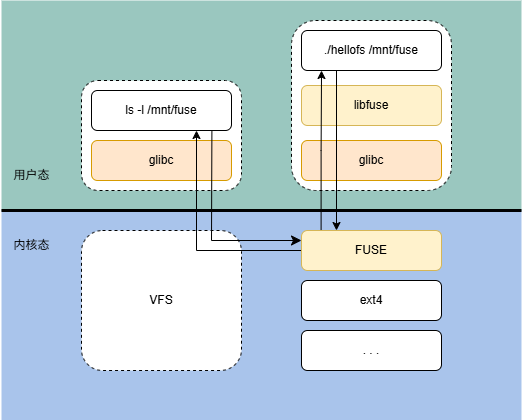

The diagram above was exported from draw.io. Its source (the exported page's mxGraphModel, read from the mxfile embedded in the PNG):
<mxGraphModel dx="2066" dy="1202" grid="1" gridSize="10" guides="1" tooltips="1" connect="1" arrows="1" fold="1" page="1" pageScale="1" pageWidth="827" pageHeight="1169" math="0" shadow="0">
  <root>
    <mxCell id="0" />
    <mxCell id="1" parent="0" />
    <mxCell id="QILzxQemzmio92u9ncoP-23" value="" style="group" parent="1" vertex="1" connectable="0">
      <mxGeometry x="40" y="40" width="520" height="420" as="geometry" />
    </mxCell>
    <mxCell id="QILzxQemzmio92u9ncoP-8" value="" style="rounded=0;whiteSpace=wrap;html=1;fillColor=#A9C4EB;strokeColor=none;" parent="QILzxQemzmio92u9ncoP-23" vertex="1">
      <mxGeometry y="210" width="520" height="210" as="geometry" />
    </mxCell>
    <mxCell id="QILzxQemzmio92u9ncoP-6" value="" style="rounded=0;whiteSpace=wrap;html=1;fillColor=#9AC7BF;strokeColor=none;" parent="QILzxQemzmio92u9ncoP-23" vertex="1">
      <mxGeometry width="520" height="210" as="geometry" />
    </mxCell>
    <mxCell id="QILzxQemzmio92u9ncoP-2" value="" style="rounded=1;whiteSpace=wrap;html=1;dashed=1;" parent="QILzxQemzmio92u9ncoP-23" vertex="1">
      <mxGeometry x="80" y="80" width="160" height="110" as="geometry" />
    </mxCell>
    <mxCell id="QILzxQemzmio92u9ncoP-3" value="ls -l /mnt/fuse" style="rounded=1;whiteSpace=wrap;html=1;" parent="QILzxQemzmio92u9ncoP-23" vertex="1">
      <mxGeometry x="90" y="90" width="140" height="40" as="geometry" />
    </mxCell>
    <mxCell id="QILzxQemzmio92u9ncoP-4" value="glibc" style="rounded=1;whiteSpace=wrap;html=1;fillColor=#ffe6cc;strokeColor=#d79b00;" parent="QILzxQemzmio92u9ncoP-23" vertex="1">
      <mxGeometry x="90" y="140" width="140" height="40" as="geometry" />
    </mxCell>
    <mxCell id="QILzxQemzmio92u9ncoP-7" value="" style="endArrow=none;html=1;rounded=0;exitX=0;exitY=1;exitDx=0;exitDy=0;entryX=1;entryY=1;entryDx=0;entryDy=0;strokeWidth=3;fillColor=#e1d5e7;strokeColor=#000000;" parent="QILzxQemzmio92u9ncoP-23" source="QILzxQemzmio92u9ncoP-6" target="QILzxQemzmio92u9ncoP-6" edge="1">
      <mxGeometry width="50" height="50" relative="1" as="geometry">
        <mxPoint x="420" y="290" as="sourcePoint" />
        <mxPoint x="470" y="240" as="targetPoint" />
      </mxGeometry>
    </mxCell>
    <mxCell id="QILzxQemzmio92u9ncoP-9" value="VFS" style="rounded=1;whiteSpace=wrap;html=1;dashed=1;" parent="QILzxQemzmio92u9ncoP-23" vertex="1">
      <mxGeometry x="80" y="230" width="160" height="140" as="geometry" />
    </mxCell>
    <mxCell id="QILzxQemzmio92u9ncoP-10" value="" style="rounded=1;whiteSpace=wrap;html=1;dashed=1;" parent="QILzxQemzmio92u9ncoP-23" vertex="1">
      <mxGeometry x="290" y="20" width="160" height="170" as="geometry" />
    </mxCell>
    <mxCell id="QILzxQemzmio92u9ncoP-11" value="glibc" style="rounded=1;whiteSpace=wrap;html=1;fillColor=#ffe6cc;strokeColor=#d79b00;" parent="QILzxQemzmio92u9ncoP-23" vertex="1">
      <mxGeometry x="300" y="140" width="140" height="40" as="geometry" />
    </mxCell>
    <mxCell id="QILzxQemzmio92u9ncoP-12" value="libfuse" style="rounded=1;whiteSpace=wrap;html=1;fillColor=#fff2cc;strokeColor=#d6b656;" parent="QILzxQemzmio92u9ncoP-23" vertex="1">
      <mxGeometry x="300" y="85" width="140" height="40" as="geometry" />
    </mxCell>
    <mxCell id="QILzxQemzmio92u9ncoP-13" value="./hellofs /mnt/fuse" style="rounded=1;whiteSpace=wrap;html=1;" parent="QILzxQemzmio92u9ncoP-23" vertex="1">
      <mxGeometry x="300" y="30" width="140" height="40" as="geometry" />
    </mxCell>
    <mxCell id="QILzxQemzmio92u9ncoP-18" style="edgeStyle=orthogonalEdgeStyle;rounded=0;orthogonalLoop=1;jettySize=auto;html=1;entryX=0.143;entryY=1;entryDx=0;entryDy=0;entryPerimeter=0;strokeWidth=1;exitX=0.14;exitY=0.003;exitDx=0;exitDy=0;exitPerimeter=0;" parent="QILzxQemzmio92u9ncoP-23" source="QILzxQemzmio92u9ncoP-14" target="QILzxQemzmio92u9ncoP-13" edge="1">
      <mxGeometry relative="1" as="geometry" />
    </mxCell>
    <mxCell id="QILzxQemzmio92u9ncoP-20" style="edgeStyle=orthogonalEdgeStyle;rounded=0;orthogonalLoop=1;jettySize=auto;html=1;entryX=0.75;entryY=1;entryDx=0;entryDy=0;strokeWidth=1;" parent="QILzxQemzmio92u9ncoP-23" source="QILzxQemzmio92u9ncoP-14" target="QILzxQemzmio92u9ncoP-3" edge="1">
      <mxGeometry relative="1" as="geometry" />
    </mxCell>
    <mxCell id="QILzxQemzmio92u9ncoP-14" value="FUSE" style="rounded=1;whiteSpace=wrap;html=1;fillColor=#fff2cc;strokeColor=#d6b656;" parent="QILzxQemzmio92u9ncoP-23" vertex="1">
      <mxGeometry x="300" y="230" width="140" height="40" as="geometry" />
    </mxCell>
    <mxCell id="QILzxQemzmio92u9ncoP-15" value="ext4" style="rounded=1;whiteSpace=wrap;html=1;" parent="QILzxQemzmio92u9ncoP-23" vertex="1">
      <mxGeometry x="300" y="280" width="140" height="40" as="geometry" />
    </mxCell>
    <mxCell id="QILzxQemzmio92u9ncoP-16" value=". . ." style="rounded=1;whiteSpace=wrap;html=1;" parent="QILzxQemzmio92u9ncoP-23" vertex="1">
      <mxGeometry x="300" y="330" width="140" height="40" as="geometry" />
    </mxCell>
    <mxCell id="QILzxQemzmio92u9ncoP-19" style="edgeStyle=orthogonalEdgeStyle;rounded=0;orthogonalLoop=1;jettySize=auto;html=1;entryX=0.25;entryY=0;entryDx=0;entryDy=0;strokeWidth=1;exitX=0.25;exitY=1;exitDx=0;exitDy=0;" parent="QILzxQemzmio92u9ncoP-23" source="QILzxQemzmio92u9ncoP-13" target="QILzxQemzmio92u9ncoP-14" edge="1">
      <mxGeometry relative="1" as="geometry" />
    </mxCell>
    <mxCell id="QILzxQemzmio92u9ncoP-17" value="" style="edgeStyle=elbowEdgeStyle;elbow=horizontal;endArrow=classic;html=1;curved=0;rounded=0;endSize=8;startSize=8;strokeWidth=1;exitX=0.86;exitY=1.023;exitDx=0;exitDy=0;exitPerimeter=0;entryX=0;entryY=0.25;entryDx=0;entryDy=0;" parent="QILzxQemzmio92u9ncoP-23" source="QILzxQemzmio92u9ncoP-3" target="QILzxQemzmio92u9ncoP-14" edge="1">
      <mxGeometry width="50" height="50" relative="1" as="geometry">
        <mxPoint x="420" y="290" as="sourcePoint" />
        <mxPoint x="470" y="240" as="targetPoint" />
        <Array as="points">
          <mxPoint x="210" y="270" />
          <mxPoint x="210" y="240" />
          <mxPoint x="210" y="220" />
        </Array>
      </mxGeometry>
    </mxCell>
    <mxCell id="QILzxQemzmio92u9ncoP-21" value="用户态" style="text;html=1;align=center;verticalAlign=middle;resizable=0;points=[];autosize=1;strokeColor=none;fillColor=none;" parent="QILzxQemzmio92u9ncoP-23" vertex="1">
      <mxGeometry y="160" width="60" height="30" as="geometry" />
    </mxCell>
    <mxCell id="QILzxQemzmio92u9ncoP-22" value="内核态" style="text;html=1;align=center;verticalAlign=middle;resizable=0;points=[];autosize=1;strokeColor=none;fillColor=none;" parent="QILzxQemzmio92u9ncoP-23" vertex="1">
      <mxGeometry y="230" width="60" height="30" as="geometry" />
    </mxCell>
  </root>
</mxGraphModel>